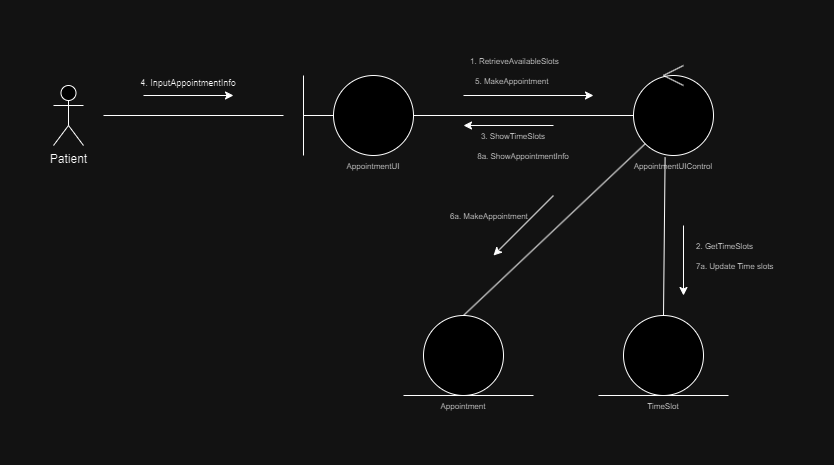

The diagram above was exported from draw.io. Its source (the exported page's mxGraphModel, read from the mxfile embedded in the PNG):
<mxGraphModel dx="1120" dy="632" grid="1" gridSize="10" guides="1" tooltips="1" connect="1" arrows="1" fold="1" page="1" pageScale="1" pageWidth="827" pageHeight="1169" math="0" shadow="0">
  <root>
    <mxCell id="0" />
    <mxCell id="1" parent="0" />
    <mxCell id="D1qVU3FofXjpBVao4Glj-1" value="Patient" style="shape=umlActor;verticalLabelPosition=bottom;verticalAlign=top;html=1;outlineConnect=0;" parent="1" vertex="1">
      <mxGeometry x="49" y="305" width="30" height="60" as="geometry" />
    </mxCell>
    <mxCell id="D1qVU3FofXjpBVao4Glj-2" value="" style="endArrow=none;html=1;rounded=0;" parent="1" edge="1">
      <mxGeometry width="50" height="50" relative="1" as="geometry">
        <mxPoint x="99" y="335" as="sourcePoint" />
        <mxPoint x="279" y="335" as="targetPoint" />
      </mxGeometry>
    </mxCell>
    <mxCell id="D1qVU3FofXjpBVao4Glj-3" value="" style="ellipse;whiteSpace=wrap;html=1;aspect=fixed;" parent="1" vertex="1">
      <mxGeometry x="329" y="295" width="80" height="80" as="geometry" />
    </mxCell>
    <mxCell id="D1qVU3FofXjpBVao4Glj-4" value="" style="endArrow=none;html=1;rounded=0;" parent="1" edge="1">
      <mxGeometry width="50" height="50" relative="1" as="geometry">
        <mxPoint x="299" y="375" as="sourcePoint" />
        <mxPoint x="299" y="295" as="targetPoint" />
      </mxGeometry>
    </mxCell>
    <mxCell id="D1qVU3FofXjpBVao4Glj-5" value="" style="endArrow=none;html=1;rounded=0;entryX=0;entryY=0.5;entryDx=0;entryDy=0;" parent="1" target="D1qVU3FofXjpBVao4Glj-3" edge="1">
      <mxGeometry width="50" height="50" relative="1" as="geometry">
        <mxPoint x="299" y="335" as="sourcePoint" />
        <mxPoint x="359" y="425" as="targetPoint" />
      </mxGeometry>
    </mxCell>
    <mxCell id="D1qVU3FofXjpBVao4Glj-6" value="" style="ellipse;whiteSpace=wrap;html=1;aspect=fixed;" parent="1" vertex="1">
      <mxGeometry x="629" y="295" width="80" height="80" as="geometry" />
    </mxCell>
    <mxCell id="D1qVU3FofXjpBVao4Glj-7" value="" style="ellipse;whiteSpace=wrap;html=1;aspect=fixed;" parent="1" vertex="1">
      <mxGeometry x="419" y="535" width="80" height="80" as="geometry" />
    </mxCell>
    <mxCell id="D1qVU3FofXjpBVao4Glj-8" value="" style="ellipse;whiteSpace=wrap;html=1;aspect=fixed;" parent="1" vertex="1">
      <mxGeometry x="619" y="535" width="80" height="80" as="geometry" />
    </mxCell>
    <mxCell id="D1qVU3FofXjpBVao4Glj-9" value="" style="endArrow=none;html=1;rounded=0;entryX=0;entryY=0.5;entryDx=0;entryDy=0;exitX=1;exitY=0.5;exitDx=0;exitDy=0;" parent="1" source="D1qVU3FofXjpBVao4Glj-3" target="D1qVU3FofXjpBVao4Glj-6" edge="1">
      <mxGeometry width="50" height="50" relative="1" as="geometry">
        <mxPoint x="379" y="475" as="sourcePoint" />
        <mxPoint x="429" y="425" as="targetPoint" />
      </mxGeometry>
    </mxCell>
    <mxCell id="D1qVU3FofXjpBVao4Glj-10" value="" style="endArrow=none;html=1;rounded=0;entryX=0;entryY=1;entryDx=0;entryDy=0;" parent="1" target="D1qVU3FofXjpBVao4Glj-6" edge="1">
      <mxGeometry width="50" height="50" relative="1" as="geometry">
        <mxPoint x="459" y="535" as="sourcePoint" />
        <mxPoint x="499" y="495" as="targetPoint" />
      </mxGeometry>
    </mxCell>
    <mxCell id="D1qVU3FofXjpBVao4Glj-11" value="" style="endArrow=none;html=1;rounded=0;entryX=0.395;entryY=1.025;entryDx=0;entryDy=0;entryPerimeter=0;exitX=0.5;exitY=0;exitDx=0;exitDy=0;" parent="1" source="D1qVU3FofXjpBVao4Glj-8" target="D1qVU3FofXjpBVao4Glj-6" edge="1">
      <mxGeometry width="50" height="50" relative="1" as="geometry">
        <mxPoint x="659" y="525" as="sourcePoint" />
        <mxPoint x="499" y="495" as="targetPoint" />
      </mxGeometry>
    </mxCell>
    <mxCell id="D1qVU3FofXjpBVao4Glj-12" value="" style="endArrow=none;html=1;rounded=0;" parent="1" edge="1">
      <mxGeometry width="50" height="50" relative="1" as="geometry">
        <mxPoint x="399" y="615" as="sourcePoint" />
        <mxPoint x="529" y="615" as="targetPoint" />
      </mxGeometry>
    </mxCell>
    <mxCell id="D1qVU3FofXjpBVao4Glj-13" value="" style="endArrow=none;html=1;rounded=0;" parent="1" edge="1">
      <mxGeometry width="50" height="50" relative="1" as="geometry">
        <mxPoint x="594" y="615" as="sourcePoint" />
        <mxPoint x="724" y="615" as="targetPoint" />
      </mxGeometry>
    </mxCell>
    <mxCell id="D1qVU3FofXjpBVao4Glj-14" value="" style="endArrow=classic;html=1;rounded=0;" parent="1" edge="1">
      <mxGeometry width="50" height="50" relative="1" as="geometry">
        <mxPoint x="549" y="345" as="sourcePoint" />
        <mxPoint x="459" y="345" as="targetPoint" />
      </mxGeometry>
    </mxCell>
    <mxCell id="D1qVU3FofXjpBVao4Glj-15" value="&lt;font style=&quot;font-size: 8px;&quot;&gt;3. ShowTimeSlots&lt;/font&gt;" style="text;html=1;strokeColor=none;fillColor=none;align=center;verticalAlign=middle;whiteSpace=wrap;rounded=0;" parent="1" vertex="1">
      <mxGeometry x="439" y="345" width="140" height="20" as="geometry" />
    </mxCell>
    <mxCell id="D1qVU3FofXjpBVao4Glj-16" value="" style="endArrow=classic;html=1;rounded=0;" parent="1" edge="1">
      <mxGeometry width="50" height="50" relative="1" as="geometry">
        <mxPoint x="139" y="315" as="sourcePoint" />
        <mxPoint x="229" y="315" as="targetPoint" />
      </mxGeometry>
    </mxCell>
    <mxCell id="D1qVU3FofXjpBVao4Glj-18" value="&lt;font style=&quot;font-size: 8px;&quot;&gt;1. RetrieveAvailableSlots&lt;/font&gt;" style="text;html=1;strokeColor=none;fillColor=none;align=left;verticalAlign=middle;whiteSpace=wrap;rounded=0;" parent="1" vertex="1">
      <mxGeometry x="464" y="270" width="110" height="20" as="geometry" />
    </mxCell>
    <mxCell id="D1qVU3FofXjpBVao4Glj-19" value="" style="endArrow=classic;html=1;rounded=0;" parent="1" edge="1">
      <mxGeometry width="50" height="50" relative="1" as="geometry">
        <mxPoint x="459" y="315" as="sourcePoint" />
        <mxPoint x="589" y="315" as="targetPoint" />
      </mxGeometry>
    </mxCell>
    <mxCell id="D1qVU3FofXjpBVao4Glj-20" value="" style="endArrow=classic;html=1;rounded=0;" parent="1" edge="1">
      <mxGeometry width="50" height="50" relative="1" as="geometry">
        <mxPoint x="549" y="415" as="sourcePoint" />
        <mxPoint x="489" y="475" as="targetPoint" />
      </mxGeometry>
    </mxCell>
    <mxCell id="D1qVU3FofXjpBVao4Glj-21" value="" style="endArrow=classic;html=1;rounded=0;" parent="1" edge="1">
      <mxGeometry width="50" height="50" relative="1" as="geometry">
        <mxPoint x="679" y="445" as="sourcePoint" />
        <mxPoint x="679" y="515" as="targetPoint" />
      </mxGeometry>
    </mxCell>
    <mxCell id="D1qVU3FofXjpBVao4Glj-22" value="&lt;font style=&quot;font-size: 8px;&quot;&gt;AppointmentUI&lt;/font&gt;" style="text;html=1;strokeColor=none;fillColor=none;align=center;verticalAlign=middle;whiteSpace=wrap;rounded=0;" parent="1" vertex="1">
      <mxGeometry x="319" y="375" width="100" height="20" as="geometry" />
    </mxCell>
    <mxCell id="D1qVU3FofXjpBVao4Glj-23" value="&lt;font style=&quot;font-size: 8px;&quot;&gt;AppointmentUIControl&lt;/font&gt;" style="text;html=1;strokeColor=none;fillColor=none;align=center;verticalAlign=middle;whiteSpace=wrap;rounded=0;" parent="1" vertex="1">
      <mxGeometry x="619" y="375" width="100" height="20" as="geometry" />
    </mxCell>
    <mxCell id="D1qVU3FofXjpBVao4Glj-27" value="&lt;span style=&quot;font-size: 8px;&quot;&gt;2. GetTimeSlots&lt;/span&gt;" style="text;html=1;strokeColor=none;fillColor=none;align=left;verticalAlign=middle;whiteSpace=wrap;rounded=0;" parent="1" vertex="1">
      <mxGeometry x="690" y="455" width="79" height="20" as="geometry" />
    </mxCell>
    <mxCell id="D1qVU3FofXjpBVao4Glj-28" value="&lt;font style=&quot;font-size: 8px;&quot;&gt;Appointment&lt;/font&gt;" style="text;html=1;strokeColor=none;fillColor=none;align=center;verticalAlign=middle;whiteSpace=wrap;rounded=0;" parent="1" vertex="1">
      <mxGeometry x="409" y="615" width="100" height="20" as="geometry" />
    </mxCell>
    <mxCell id="D1qVU3FofXjpBVao4Glj-29" value="&lt;font style=&quot;font-size: 8px;&quot;&gt;TimeSlot&lt;/font&gt;" style="text;html=1;strokeColor=none;fillColor=none;align=center;verticalAlign=middle;whiteSpace=wrap;rounded=0;" parent="1" vertex="1">
      <mxGeometry x="609" y="615" width="100" height="20" as="geometry" />
    </mxCell>
    <mxCell id="D1qVU3FofXjpBVao4Glj-30" value="&lt;font style=&quot;font-size: 8px;&quot;&gt;5. MakeAppointment&lt;/font&gt;" style="text;html=1;strokeColor=none;fillColor=none;align=left;verticalAlign=middle;whiteSpace=wrap;rounded=0;" parent="1" vertex="1">
      <mxGeometry x="469" y="290" width="90" height="20" as="geometry" />
    </mxCell>
    <mxCell id="D1qVU3FofXjpBVao4Glj-31" value="&lt;font style=&quot;font-size: 8px;&quot;&gt;&lt;font style=&quot;font-size: 8px;&quot;&gt;6a.&amp;nbsp;&lt;/font&gt;MakeAppointment&lt;/font&gt;" style="text;html=1;strokeColor=none;fillColor=none;align=left;verticalAlign=middle;whiteSpace=wrap;rounded=0;" parent="1" vertex="1">
      <mxGeometry x="444" y="425" width="75" height="20" as="geometry" />
    </mxCell>
    <mxCell id="D1qVU3FofXjpBVao4Glj-32" value="&lt;font style=&quot;font-size: 8px;&quot;&gt;8a. ShowAppointmentInfo&lt;/font&gt;" style="text;html=1;strokeColor=none;fillColor=none;align=center;verticalAlign=middle;whiteSpace=wrap;rounded=0;" parent="1" vertex="1">
      <mxGeometry x="449" y="365" width="140" height="20" as="geometry" />
    </mxCell>
    <mxCell id="GyG9RyQvFzd8lTn5Ko3C-1" value="&lt;span style=&quot;font-size: 8px;&quot;&gt;7a. Update Time slots&lt;/span&gt;" style="text;html=1;strokeColor=none;fillColor=none;align=left;verticalAlign=middle;whiteSpace=wrap;rounded=0;" parent="1" vertex="1">
      <mxGeometry x="690" y="475" width="89" height="20" as="geometry" />
    </mxCell>
    <mxCell id="sqmGDtrkOqegzwLbt7NG-1" value="&lt;font style=&quot;font-size: 9px;&quot;&gt;4. InputAppointmentInfo&lt;/font&gt;" style="text;html=1;strokeColor=none;fillColor=none;align=center;verticalAlign=middle;whiteSpace=wrap;rounded=0;" parent="1" vertex="1">
      <mxGeometry x="89" y="295" width="190" height="15" as="geometry" />
    </mxCell>
    <mxCell id="YVaQIUN43AVP1bcxYemo-1" value="" style="group" parent="1" vertex="1" connectable="0">
      <mxGeometry x="659" y="285" width="20" height="20" as="geometry" />
    </mxCell>
    <mxCell id="YVaQIUN43AVP1bcxYemo-2" value="" style="endArrow=none;html=1;rounded=0;" parent="YVaQIUN43AVP1bcxYemo-1" edge="1">
      <mxGeometry width="50" height="50" relative="1" as="geometry">
        <mxPoint y="10" as="sourcePoint" />
        <mxPoint x="20" as="targetPoint" />
      </mxGeometry>
    </mxCell>
    <mxCell id="YVaQIUN43AVP1bcxYemo-3" value="" style="endArrow=none;html=1;rounded=0;" parent="YVaQIUN43AVP1bcxYemo-1" edge="1">
      <mxGeometry width="50" height="50" relative="1" as="geometry">
        <mxPoint y="10" as="sourcePoint" />
        <mxPoint x="20" y="20" as="targetPoint" />
      </mxGeometry>
    </mxCell>
  </root>
</mxGraphModel>